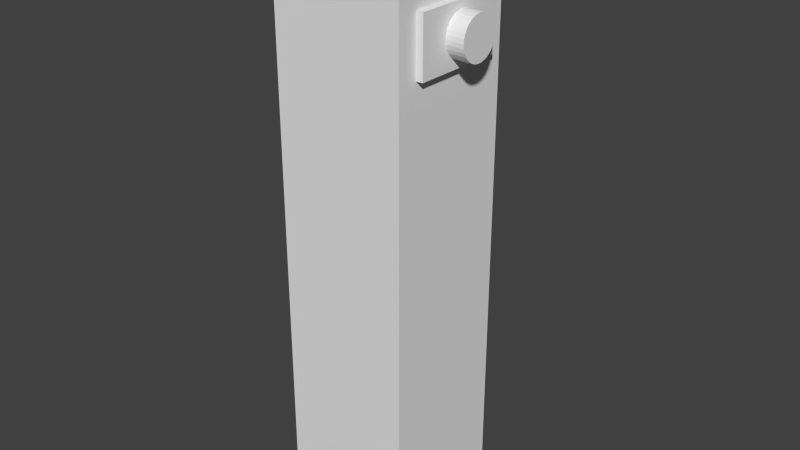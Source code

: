 # Source: Button.blend  (saved by Blender 2.73.0; exported with 4.5.12 LTS)
import bpy
from mathutils import Matrix  # noqa: F401  (used for matrix-valued properties, if any)

bpy.ops.wm.read_factory_settings(use_empty=True)
scene = bpy.context.scene
scene.name = 'Scene'

# ---- collections
col_collection_1 = bpy.data.collections.new('Collection 1'); scene.collection.children.link(col_collection_1)

# ---- materials (node trees are filled in below, after node groups)
mat_material = bpy.data.materials.new('Material')
mat_material.alpha_threshold = 0.0
mat_material.use_transparent_shadow = False
mat_material.roughness = 0.5
mat_material.line_color = (0.0, 0.0, 0.0, 1.0)

# ---- material node trees

# ---- world
world_world = bpy.data.worlds.new('World'); scene.world = world_world
world_world.color = (0.05088, 0.05088, 0.05088)
world_world.use_sun_shadow = False
world_world.sun_shadow_jitter_overblur = 0.0
world_world.cycles.sampling_method = 'MANUAL'
world_world.cycles.sample_map_resolution = 256

# ---- meshes
me_cylinder = bpy.data.meshes.new('Cylinder')
me_cylinder.from_pydata([(0.0, 1.0, -1.0), (0.0, 1.0, 1.0), (0.1951, 0.9808, -1.0), (0.1951, 0.9808, 1.0), (0.3827, 0.9239, -1.0), (0.3827, 0.9239, 1.0), (0.5556, 0.8315, -1.0), (0.5556, 0.8315, 1.0), (0.7071, 0.7071, -1.0), (0.7071, 0.7071, 1.0), (0.8315, 0.5556, -1.0), (0.8315, 0.5556, 1.0), (0.9239, 0.3827, -1.0), (0.9239, 0.3827, 1.0), (0.9808, 0.1951, -1.0), (0.9808, 0.1951, 1.0), (1.0, 7.55e-08, -1.0), (1.0, 7.55e-08, 1.0), (0.9808, -0.1951, -1.0), (0.9808, -0.1951, 1.0), (0.9239, -0.3827, -1.0), (0.9239, -0.3827, 1.0), (0.8315, -0.5556, -1.0), (0.8315, -0.5556, 1.0), (0.7071, -0.7071, -1.0), (0.7071, -0.7071, 1.0), (0.5556, -0.8315, -1.0), (0.5556, -0.8315, 1.0), (0.3827, -0.9239, -1.0), (0.3827, -0.9239, 1.0), (0.1951, -0.9808, -1.0), (0.1951, -0.9808, 1.0), (-3.258e-07, -1.0, -1.0), (-3.258e-07, -1.0, 1.0), (-0.1951, -0.9808, -1.0), (-0.1951, -0.9808, 1.0), (-0.3827, -0.9239, -1.0), (-0.3827, -0.9239, 1.0), (-0.5556, -0.8315, -1.0), (-0.5556, -0.8315, 1.0), (-0.7071, -0.7071, -1.0), (-0.7071, -0.7071, 1.0), (-0.8315, -0.5556, -1.0), (-0.8315, -0.5556, 1.0), (-0.9239, -0.3827, -1.0), (-0.9239, -0.3827, 1.0), (-0.9808, -0.1951, -1.0), (-0.9808, -0.1951, 1.0), (-1.0, 9.656e-07, -1.0), (-1.0, 9.656e-07, 1.0), (-0.9808, 0.1951, -1.0), (-0.9808, 0.1951, 1.0), (-0.9239, 0.3827, -1.0), (-0.9239, 0.3827, 1.0), (-0.8315, 0.5556, -1.0), (-0.8315, 0.5556, 1.0), (-0.7071, 0.7071, -1.0), (-0.7071, 0.7071, 1.0), (-0.5556, 0.8315, -1.0), (-0.5556, 0.8315, 1.0), (-0.3827, 0.9239, -1.0), (-0.3827, 0.9239, 1.0), (-0.1951, 0.9808, -1.0), (-0.1951, 0.9808, 1.0)], [], [(0, 1, 3, 2), (2, 3, 5, 4), (4, 5, 7, 6), (6, 7, 9, 8), (8, 9, 11, 10), (10, 11, 13, 12), (12, 13, 15, 14), (14, 15, 17, 16), (16, 17, 19, 18), (18, 19, 21, 20), (20, 21, 23, 22), (22, 23, 25, 24), (24, 25, 27, 26), (26, 27, 29, 28), (28, 29, 31, 30), (30, 31, 33, 32), (32, 33, 35, 34), (34, 35, 37, 36), (36, 37, 39, 38), (38, 39, 41, 40), (40, 41, 43, 42), (42, 43, 45, 44), (44, 45, 47, 46), (46, 47, 49, 48), (48, 49, 51, 50), (50, 51, 53, 52), (52, 53, 55, 54), (54, 55, 57, 56), (56, 57, 59, 58), (58, 59, 61, 60), (3, 1, 63, 61, 59, 57, 55, 53, 51, 49, 47, 45, 43, 41, 39, 37, 35, 33, 31, 29, 27, 25, 23, 21, 19, 17, 15, 13, 11, 9, 7, 5), (62, 63, 1, 0), (60, 61, 63, 62), (0, 2, 4, 6, 8, 10, 12, 14, 16, 18, 20, 22, 24, 26, 28, 30, 32, 34, 36, 38, 40, 42, 44, 46, 48, 50, 52, 54, 56, 58, 60, 62)])
me_cylinder.materials.append(None)
me_cylinder.use_remesh_preserve_volume = False
me_cylinder.use_remesh_preserve_attributes = False
me_cylinder.use_mirror_vertex_groups = False
me_cylinder.update()
me_cube = bpy.data.meshes.new('Cube')
me_cube.from_pydata([(0.04572, 0.4204, 0.9724), (0.04572, 0.4204, 1.19), (0.1305, 0.4121, 0.9724), (0.1305, 0.4121, 1.19), (0.2119, 0.3874, 0.9724), (0.2119, 0.3874, 1.19), (0.287, 0.3472, 0.9724), (0.287, 0.3472, 1.19), (0.3528, 0.2932, 0.9724), (0.3528, 0.2932, 1.19), (0.4068, 0.2274, 0.9724), (0.4068, 0.2274, 1.19), (0.447, 0.1523, 0.9724), (0.447, 0.1523, 1.19), (0.4717, 0.07083, 0.9724), (0.4717, 0.07083, 1.19), (0.48, -0.0139, 0.9724), (0.48, -0.0139, 1.19), (0.4717, -0.09862, 0.9724), (0.4717, -0.09862, 1.19), (0.447, -0.1801, 0.9724), (0.447, -0.1801, 1.19), (0.4068, -0.2552, 0.9724), (0.4068, -0.2552, 1.19), (0.3528, -0.321, 0.9724), (0.3528, -0.321, 1.19), (0.287, -0.375, 0.9724), (0.287, -0.375, 1.19), (0.2119, -0.4151, 0.9724), (0.2119, -0.4151, 1.19), (0.1305, -0.4399, 0.9724), (0.1305, -0.4399, 1.19), (0.04572, -0.4482, 0.9724), (0.04572, -0.4482, 1.19), (-0.03901, -0.4399, 0.9724), (-0.03901, -0.4399, 1.19), (-0.1205, -0.4151, 0.9724), (-0.1205, -0.4151, 1.19), (-0.1956, -0.375, 0.9724), (-0.1956, -0.375, 1.19), (-0.2614, -0.321, 0.9724), (-0.2614, -0.321, 1.19), (-0.3154, -0.2552, 0.9724), (-0.3154, -0.2552, 1.19), (-0.3555, -0.1801, 0.9724), (-0.3555, -0.1801, 1.19), (-0.3802, -0.09862, 0.9724), (-0.3802, -0.09862, 1.19), (-0.3886, -0.0139, 0.9724), (-0.3886, -0.0139, 1.19), (-0.3802, 0.07083, 0.9724), (-0.3802, 0.07083, 1.19), (-0.3555, 0.1523, 0.9724), (-0.3555, 0.1523, 1.19), (-0.3154, 0.2274, 0.9724), (-0.3154, 0.2274, 1.19), (-0.2614, 0.2932, 0.9724), (-0.2614, 0.2932, 1.19), (-0.1956, 0.3472, 0.9724), (-0.1956, 0.3472, 1.19), (-0.1205, 0.3874, 0.9724), (-0.1205, 0.3874, 1.19), (-0.03901, 0.4121, 0.9724), (-0.03901, 0.4121, 1.19), (-0.3144, -0.687, 0.7027), (-0.3144, 0.7293, 0.7027), (1.102, 0.7293, 0.7027), (1.102, -0.687, 0.7027), (-0.3144, -0.687, 0.9152), (-0.3144, 0.7293, 0.9152), (1.102, 0.7293, 0.9152), (1.102, -0.687, 0.9152), (1.0, 1.0, -1.0), (1.0, -1.0, -1.0), (-1.0, -1.0, -1.0), (-1.0, 1.0, -1.0), (1.0, 1.0, 1.0), (1.0, -1.0, 1.0), (-1.0, -1.0, 1.0), (-1.0, 1.0, 1.0)], [], [(0, 1, 3, 2), (2, 3, 5, 4), (4, 5, 7, 6), (6, 7, 9, 8), (8, 9, 11, 10), (10, 11, 13, 12), (12, 13, 15, 14), (14, 15, 17, 16), (16, 17, 19, 18), (18, 19, 21, 20), (20, 21, 23, 22), (22, 23, 25, 24), (24, 25, 27, 26), (26, 27, 29, 28), (28, 29, 31, 30), (30, 31, 33, 32), (32, 33, 35, 34), (34, 35, 37, 36), (36, 37, 39, 38), (38, 39, 41, 40), (40, 41, 43, 42), (42, 43, 45, 44), (44, 45, 47, 46), (46, 47, 49, 48), (48, 49, 51, 50), (50, 51, 53, 52), (52, 53, 55, 54), (54, 55, 57, 56), (56, 57, 59, 58), (58, 59, 61, 60), (3, 1, 63, 61, 59, 57, 55, 53, 51, 49, 47, 45, 43, 41, 39, 37, 35, 33, 31, 29, 27, 25, 23, 21, 19, 17, 15, 13, 11, 9, 7, 5), (62, 63, 1, 0), (60, 61, 63, 62), (0, 2, 4, 6, 8, 10, 12, 14, 16, 18, 20, 22, 24, 26, 28, 30, 32, 34, 36, 38, 40, 42, 44, 46, 48, 50, 52, 54, 56, 58, 60, 62), (68, 69, 65, 64), (69, 70, 66, 65), (70, 71, 67, 66), (71, 68, 64, 67), (64, 65, 66, 67), (71, 70, 69, 68), (72, 73, 74, 75), (76, 79, 78, 77), (72, 76, 77, 73), (73, 77, 78, 74), (74, 78, 79, 75), (76, 72, 75, 79)])
me_cube.materials.append(mat_material)
me_cube.use_remesh_preserve_volume = False
me_cube.use_remesh_preserve_attributes = False
me_cube.use_mirror_vertex_groups = False
me_cube.update()

# ---- objects
ob_cylinder = bpy.data.objects.new('Cylinder', me_cylinder)
ob_cube = bpy.data.objects.new('Cube', me_cube)

# ---- transforms, parenting, visibility, modifiers, constraints
ob_cylinder.location = (0.7143, 0.03448, 2.963)
ob_cylinder.rotation_euler = (-0.0, -1.571, 0.0)
ob_cylinder.scale = (0.1571, 0.1571, 0.1571)
ob_cylinder.lineart.crease_threshold = 0.0
ob_cube.location = (0.1887, 0.007646, 1.351)
ob_cube.scale = (0.4991, 0.4991, 1.996)
ob_cube.lock_rotations_4d = False
ob_cube.empty_display_type = 'ARROWS'
ob_cube.lineart.crease_threshold = 0.0

# ---- collection membership
col_collection_1.objects.link(ob_cylinder)
col_collection_1.objects.link(ob_cube)

# ---- scene / render settings (as saved in the file)
scene.frame_start = 1; scene.frame_end = 100; scene.frame_set(0)
scene.render.engine = 'BLENDER_EEVEE_NEXT'
scene.render.resolution_percentage = 50
scene.render.dither_intensity = 0.0
scene.cycles.use_denoising = False
scene.cycles.samples = 10
scene.cycles.sampling_pattern = 'TABULATED_SOBOL'
scene.cycles.light_sampling_threshold = 0.0
scene.cycles.use_adaptive_sampling = False
scene.cycles.use_light_tree = False
scene.cycles.blur_glossy = 0.0
scene.cycles.pixel_filter_type = 'GAUSSIAN'
scene.cycles.sample_clamp_indirect = 0.0
scene.view_settings.view_transform = 'Standard'
bpy.context.view_layer.update()

# ---- added for rendering (the .blend has no active camera and no usable light): camera, sun
cam_auto = bpy.data.cameras.new('AutoCamera')
cam_auto.lens = 50.0
cam_auto.sensor_width = 36.0
cam_auto.clip_end = 1000.0
ob_auto_camera = bpy.data.objects.new('AutoCamera', cam_auto)
scene.collection.objects.link(ob_auto_camera)
ob_auto_camera.location = (4.57072, -5.14067, 4.9724)
ob_auto_camera.rotation_euler = (1.09748, -7.21219e-08, 0.694738)
scene.camera = ob_auto_camera
light_auto_sun = bpy.data.lights.new('AutoSun', 'SUN')
light_auto_sun.energy = 3.0
light_auto_sun.angle = 0.0523599
ob_auto_sun = bpy.data.objects.new('AutoSun', light_auto_sun)
scene.collection.objects.link(ob_auto_sun)
ob_auto_sun.rotation_euler = (0.872665, 0.174533, 0.523599)
bpy.context.view_layer.update()
